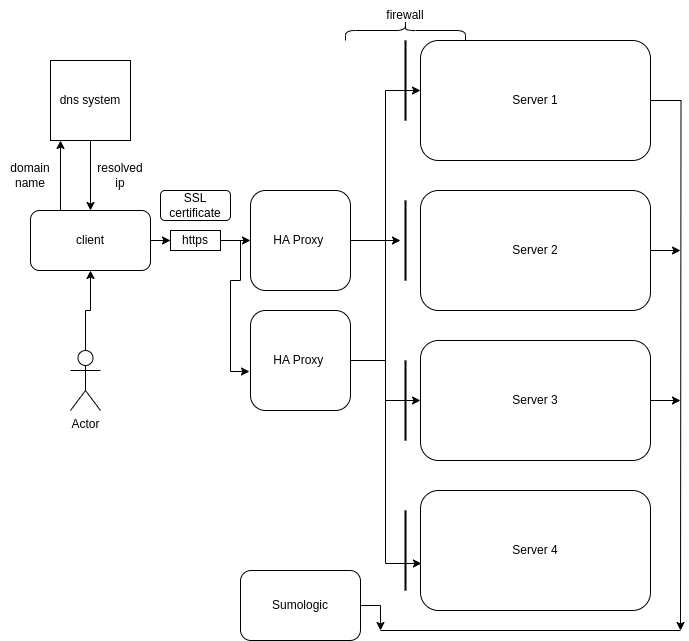

The diagram above was exported from draw.io. Its source (the exported page's mxGraphModel, read from the mxfile embedded in the PNG):
<mxGraphModel dx="878" dy="561" grid="1" gridSize="10" guides="1" tooltips="1" connect="1" arrows="1" fold="1" page="1" pageScale="1" pageWidth="850" pageHeight="1100" math="0" shadow="0">
  <root>
    <mxCell id="0" />
    <mxCell id="1" parent="0" />
    <mxCell id="DNZZBnUkQTguCjKuMiyD-1" value="" style="edgeStyle=orthogonalEdgeStyle;rounded=0;orthogonalLoop=1;jettySize=auto;html=1;" parent="1" source="DNZZBnUkQTguCjKuMiyD-2" target="DNZZBnUkQTguCjKuMiyD-5" edge="1">
      <mxGeometry relative="1" as="geometry" />
    </mxCell>
    <mxCell id="DNZZBnUkQTguCjKuMiyD-2" value="dns system" style="whiteSpace=wrap;html=1;aspect=fixed;" parent="1" vertex="1">
      <mxGeometry x="110" y="120" width="80" height="80" as="geometry" />
    </mxCell>
    <mxCell id="DNZZBnUkQTguCjKuMiyD-3" style="edgeStyle=orthogonalEdgeStyle;rounded=0;orthogonalLoop=1;jettySize=auto;html=1;exitX=0.25;exitY=0;exitDx=0;exitDy=0;entryX=0.125;entryY=1;entryDx=0;entryDy=0;entryPerimeter=0;" parent="1" source="DNZZBnUkQTguCjKuMiyD-5" target="DNZZBnUkQTguCjKuMiyD-2" edge="1">
      <mxGeometry relative="1" as="geometry" />
    </mxCell>
    <mxCell id="DNZZBnUkQTguCjKuMiyD-4" value="" style="edgeStyle=orthogonalEdgeStyle;rounded=0;orthogonalLoop=1;jettySize=auto;html=1;" parent="1" source="DNZZBnUkQTguCjKuMiyD-21" target="DNZZBnUkQTguCjKuMiyD-14" edge="1">
      <mxGeometry relative="1" as="geometry" />
    </mxCell>
    <mxCell id="DNZZBnUkQTguCjKuMiyD-5" value="client" style="rounded=1;whiteSpace=wrap;html=1;" parent="1" vertex="1">
      <mxGeometry x="90" y="270" width="120" height="60" as="geometry" />
    </mxCell>
    <mxCell id="DNZZBnUkQTguCjKuMiyD-6" value="resolved ip" style="text;strokeColor=none;align=center;fillColor=none;html=1;verticalAlign=middle;whiteSpace=wrap;rounded=0;" parent="1" vertex="1">
      <mxGeometry x="150" y="220" width="60" height="30" as="geometry" />
    </mxCell>
    <mxCell id="DNZZBnUkQTguCjKuMiyD-7" value="domain name" style="text;strokeColor=none;align=center;fillColor=none;html=1;verticalAlign=middle;whiteSpace=wrap;rounded=0;" parent="1" vertex="1">
      <mxGeometry x="60" y="220" width="60" height="30" as="geometry" />
    </mxCell>
    <mxCell id="DNZZBnUkQTguCjKuMiyD-8" value="" style="edgeStyle=orthogonalEdgeStyle;rounded=0;orthogonalLoop=1;jettySize=auto;html=1;" parent="1" source="DNZZBnUkQTguCjKuMiyD-9" target="DNZZBnUkQTguCjKuMiyD-5" edge="1">
      <mxGeometry relative="1" as="geometry" />
    </mxCell>
    <mxCell id="DNZZBnUkQTguCjKuMiyD-9" value="Actor" style="shape=umlActor;verticalLabelPosition=bottom;verticalAlign=top;html=1;outlineConnect=0;" parent="1" vertex="1">
      <mxGeometry x="130" y="410" width="30" height="60" as="geometry" />
    </mxCell>
    <mxCell id="DNZZBnUkQTguCjKuMiyD-10" value="SSL certificate" style="rounded=1;whiteSpace=wrap;html=1;" parent="1" vertex="1">
      <mxGeometry x="220" y="250" width="70" height="30" as="geometry" />
    </mxCell>
    <mxCell id="DNZZBnUkQTguCjKuMiyD-11" style="edgeStyle=orthogonalEdgeStyle;rounded=0;orthogonalLoop=1;jettySize=auto;html=1;exitX=1;exitY=0.5;exitDx=0;exitDy=0;" parent="1" source="DNZZBnUkQTguCjKuMiyD-14" target="DNZZBnUkQTguCjKuMiyD-17" edge="1">
      <mxGeometry relative="1" as="geometry" />
    </mxCell>
    <mxCell id="DNZZBnUkQTguCjKuMiyD-12" style="edgeStyle=orthogonalEdgeStyle;rounded=0;orthogonalLoop=1;jettySize=auto;html=1;entryX=0;entryY=0.417;entryDx=0;entryDy=0;entryPerimeter=0;" parent="1" source="DNZZBnUkQTguCjKuMiyD-14" target="DNZZBnUkQTguCjKuMiyD-23" edge="1">
      <mxGeometry relative="1" as="geometry" />
    </mxCell>
    <mxCell id="DNZZBnUkQTguCjKuMiyD-13" style="edgeStyle=orthogonalEdgeStyle;rounded=0;orthogonalLoop=1;jettySize=auto;html=1;exitX=1;exitY=0.5;exitDx=0;exitDy=0;entryX=0;entryY=0.5;entryDx=0;entryDy=0;" parent="1" source="DNZZBnUkQTguCjKuMiyD-14" target="DNZZBnUkQTguCjKuMiyD-27" edge="1">
      <mxGeometry relative="1" as="geometry" />
    </mxCell>
    <mxCell id="DNZZBnUkQTguCjKuMiyD-14" value="HA Proxy&amp;nbsp;" style="rounded=1;whiteSpace=wrap;html=1;" parent="1" vertex="1">
      <mxGeometry x="310" y="250" width="100" height="100" as="geometry" />
    </mxCell>
    <mxCell id="DNZZBnUkQTguCjKuMiyD-15" value="" style="line;strokeWidth=2;direction=south;html=1;" parent="1" vertex="1">
      <mxGeometry x="460" y="100" width="10" height="80" as="geometry" />
    </mxCell>
    <mxCell id="DNZZBnUkQTguCjKuMiyD-16" value="" style="line;strokeWidth=2;direction=south;html=1;" parent="1" vertex="1">
      <mxGeometry x="460" y="420" width="10" height="80" as="geometry" />
    </mxCell>
    <mxCell id="DNZZBnUkQTguCjKuMiyD-17" value="" style="line;strokeWidth=2;direction=south;html=1;" parent="1" vertex="1">
      <mxGeometry x="460" y="260" width="10" height="80" as="geometry" />
    </mxCell>
    <mxCell id="DNZZBnUkQTguCjKuMiyD-18" value="" style="shape=curlyBracket;whiteSpace=wrap;html=1;rounded=1;flipH=1;labelPosition=right;verticalLabelPosition=middle;align=left;verticalAlign=middle;direction=south;" parent="1" vertex="1">
      <mxGeometry x="405" y="80" width="120" height="20" as="geometry" />
    </mxCell>
    <mxCell id="DNZZBnUkQTguCjKuMiyD-19" value="firewall" style="text;strokeColor=none;align=center;fillColor=none;html=1;verticalAlign=middle;whiteSpace=wrap;rounded=0;" parent="1" vertex="1">
      <mxGeometry x="435" y="60" width="60" height="30" as="geometry" />
    </mxCell>
    <mxCell id="DNZZBnUkQTguCjKuMiyD-20" value="" style="edgeStyle=orthogonalEdgeStyle;rounded=0;orthogonalLoop=1;jettySize=auto;html=1;" parent="1" source="DNZZBnUkQTguCjKuMiyD-5" target="DNZZBnUkQTguCjKuMiyD-21" edge="1">
      <mxGeometry relative="1" as="geometry">
        <mxPoint x="210" y="300" as="sourcePoint" />
        <mxPoint x="310" y="300" as="targetPoint" />
      </mxGeometry>
    </mxCell>
    <mxCell id="DNZZBnUkQTguCjKuMiyD-32" style="edgeStyle=orthogonalEdgeStyle;rounded=0;orthogonalLoop=1;jettySize=auto;html=1;exitX=1;exitY=0.5;exitDx=0;exitDy=0;entryX=-0.01;entryY=0.61;entryDx=0;entryDy=0;entryPerimeter=0;" parent="1" source="DNZZBnUkQTguCjKuMiyD-21" target="DNZZBnUkQTguCjKuMiyD-31" edge="1">
      <mxGeometry relative="1" as="geometry" />
    </mxCell>
    <mxCell id="DNZZBnUkQTguCjKuMiyD-21" value="https" style="rounded=0;whiteSpace=wrap;html=1;" parent="1" vertex="1">
      <mxGeometry x="230" y="290" width="50" height="20" as="geometry" />
    </mxCell>
    <mxCell id="DNZZBnUkQTguCjKuMiyD-22" style="edgeStyle=orthogonalEdgeStyle;rounded=0;orthogonalLoop=1;jettySize=auto;html=1;exitX=1;exitY=0.5;exitDx=0;exitDy=0;" parent="1" source="DNZZBnUkQTguCjKuMiyD-23" edge="1">
      <mxGeometry relative="1" as="geometry">
        <mxPoint x="740" y="690" as="targetPoint" />
      </mxGeometry>
    </mxCell>
    <mxCell id="DNZZBnUkQTguCjKuMiyD-23" value="Server 1" style="rounded=1;whiteSpace=wrap;html=1;" parent="1" vertex="1">
      <mxGeometry x="480" y="100" width="230" height="120" as="geometry" />
    </mxCell>
    <mxCell id="DNZZBnUkQTguCjKuMiyD-24" style="edgeStyle=orthogonalEdgeStyle;rounded=0;orthogonalLoop=1;jettySize=auto;html=1;exitX=1;exitY=0.5;exitDx=0;exitDy=0;" parent="1" source="DNZZBnUkQTguCjKuMiyD-25" edge="1">
      <mxGeometry relative="1" as="geometry">
        <mxPoint x="740" y="310" as="targetPoint" />
      </mxGeometry>
    </mxCell>
    <mxCell id="DNZZBnUkQTguCjKuMiyD-25" value="Server 2" style="rounded=1;whiteSpace=wrap;html=1;" parent="1" vertex="1">
      <mxGeometry x="480" y="250" width="230" height="120" as="geometry" />
    </mxCell>
    <mxCell id="DNZZBnUkQTguCjKuMiyD-26" style="edgeStyle=orthogonalEdgeStyle;rounded=0;orthogonalLoop=1;jettySize=auto;html=1;exitX=1;exitY=0.5;exitDx=0;exitDy=0;" parent="1" source="DNZZBnUkQTguCjKuMiyD-27" edge="1">
      <mxGeometry relative="1" as="geometry">
        <mxPoint x="740" y="460" as="targetPoint" />
      </mxGeometry>
    </mxCell>
    <mxCell id="DNZZBnUkQTguCjKuMiyD-27" value="Server 3" style="rounded=1;whiteSpace=wrap;html=1;" parent="1" vertex="1">
      <mxGeometry x="480" y="400" width="230" height="120" as="geometry" />
    </mxCell>
    <mxCell id="DNZZBnUkQTguCjKuMiyD-35" style="edgeStyle=orthogonalEdgeStyle;rounded=0;orthogonalLoop=1;jettySize=auto;html=1;exitX=1;exitY=0.5;exitDx=0;exitDy=0;entryX=0.004;entryY=0.608;entryDx=0;entryDy=0;entryPerimeter=0;" parent="1" source="DNZZBnUkQTguCjKuMiyD-31" target="DNZZBnUkQTguCjKuMiyD-33" edge="1">
      <mxGeometry relative="1" as="geometry" />
    </mxCell>
    <mxCell id="DNZZBnUkQTguCjKuMiyD-31" value="HA Proxy&amp;nbsp;" style="rounded=1;whiteSpace=wrap;html=1;" parent="1" vertex="1">
      <mxGeometry x="310" y="370" width="100" height="100" as="geometry" />
    </mxCell>
    <mxCell id="DNZZBnUkQTguCjKuMiyD-33" value="Server 4" style="rounded=1;whiteSpace=wrap;html=1;" parent="1" vertex="1">
      <mxGeometry x="480" y="550" width="230" height="120" as="geometry" />
    </mxCell>
    <mxCell id="DNZZBnUkQTguCjKuMiyD-34" value="" style="line;strokeWidth=2;direction=south;html=1;" parent="1" vertex="1">
      <mxGeometry x="460" y="570" width="10" height="80" as="geometry" />
    </mxCell>
    <mxCell id="DNZZBnUkQTguCjKuMiyD-37" style="edgeStyle=orthogonalEdgeStyle;rounded=0;orthogonalLoop=1;jettySize=auto;html=1;exitX=1;exitY=0.5;exitDx=0;exitDy=0;" parent="1" source="DNZZBnUkQTguCjKuMiyD-36" edge="1">
      <mxGeometry relative="1" as="geometry">
        <mxPoint x="440" y="690" as="targetPoint" />
      </mxGeometry>
    </mxCell>
    <mxCell id="DNZZBnUkQTguCjKuMiyD-36" value="Sumologic" style="rounded=1;whiteSpace=wrap;html=1;" parent="1" vertex="1">
      <mxGeometry x="300" y="630" width="120" height="70" as="geometry" />
    </mxCell>
    <mxCell id="DNZZBnUkQTguCjKuMiyD-38" value="" style="endArrow=none;html=1;rounded=0;" parent="1" edge="1">
      <mxGeometry width="50" height="50" relative="1" as="geometry">
        <mxPoint x="440" y="690" as="sourcePoint" />
        <mxPoint x="740" y="690" as="targetPoint" />
      </mxGeometry>
    </mxCell>
  </root>
</mxGraphModel>